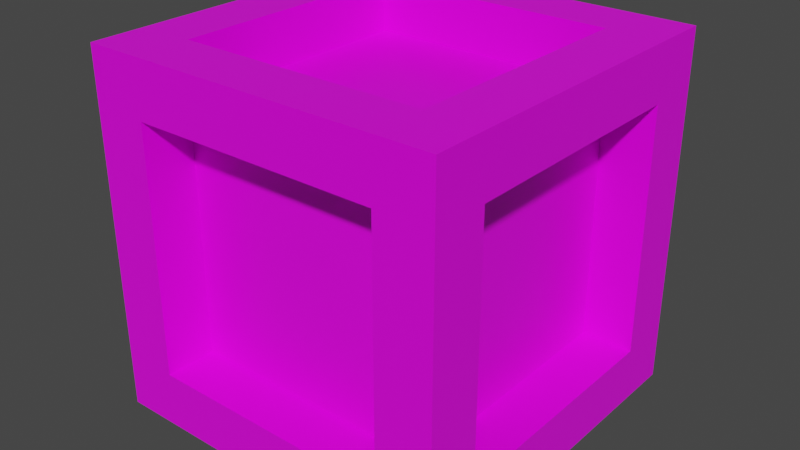 # Source: box.blend  (saved by Blender 2.91.10; exported with 4.5.12 LTS)
import bpy
from mathutils import Matrix  # noqa: F401  (used for matrix-valued properties, if any)

bpy.ops.wm.read_factory_settings(use_empty=True)
scene = bpy.context.scene
scene.name = 'Scene'

# ---- collections
col_collection = bpy.data.collections.new('Collection'); scene.collection.children.link(col_collection)

# ---- images (referenced by path relative to the original .blend; pixels are not part of the script)
import os
ASSET_DIR = os.environ.get("B2B_ASSET_DIR", "")  # directory of the original .blend (textures are referenced by path, not embedded)
HERE = os.path.dirname(os.path.abspath(__file__))  # packed textures are extracted next to this script under _unpacked/

def load_image(name, relpath, width, height, colorspace="sRGB"):
    """Load a texture the original file referenced (path relative to the .blend, or extracted next to this script)."""
    p = next((c for c in (os.path.join(HERE, relpath), os.path.join(ASSET_DIR, relpath)) if relpath and os.path.exists(c)), "")
    if p:
        img = bpy.data.images.load(p, check_existing=True)
        img.name = name
    else:  # same state as the original file: an image datablock whose file is absent (Cycles renders it pink)
        img = bpy.data.images.new(name, width, height)
        img.source = "FILE"
        img.filepath = "//" + (relpath or name)
    img.colorspace_settings.name = colorspace
    return img
img_imphenziapalette01_256_gradient_png = load_image('ImphenziaPalette01-256-Gradient.png', 'ImphenziaPalette01-256-Gradient.png', 1024, 1024, 'sRGB')
img_journey_32x_png = load_image('journey-32x.png', 'journey-32x.png', 1024, 1024, 'sRGB')

# ---- materials (node trees are filled in below, after node groups)
mat_material = bpy.data.materials.new('Material')
mat_material.alpha_threshold = 0.0
mat_material.use_transparent_shadow = False
mat_material.line_color = (0.0, 0.0, 0.0, 1.0)

# ---- node groups
ng_auto_smooth = bpy.data.node_groups.new('Auto Smooth', 'GeometryNodeTree')
_s = ng_auto_smooth.interface.new_socket(name='Geometry', in_out='OUTPUT', socket_type='NodeSocketGeometry')
_s = ng_auto_smooth.interface.new_socket(name='Geometry', in_out='INPUT', socket_type='NodeSocketGeometry')
_s = ng_auto_smooth.interface.new_socket(name='Angle', in_out='INPUT', socket_type='NodeSocketFloat')
_s.subtype = 'ANGLE'
_s.min_value = 0.0
_s.max_value = 3.142
ng_auto_smooth.is_modifier = True
_N = ng_auto_smooth.nodes; _L = ng_auto_smooth.links
n0 = _N.new('NodeGroupOutput'); n0.name = 'Group Output'; n0.location = (480, -100)
n1 = _N.new('NodeGroupInput'); n1.name = 'Group Input'; n1.location = (-420, -300)
n2 = _N.new('NodeGroupInput'); n2.name = 'Group Input.001'; n2.location = (-60, -100)
n3 = _N.new('GeometryNodeSetShadeSmooth'); n3.name = 'Set Shade Smooth'; n3.location = (120, -100)
n3.domain = 'EDGE'
n4 = _N.new('GeometryNodeSetShadeSmooth'); n4.name = 'Set Shade Smooth.001'; n4.location = (300, -100)
n5 = _N.new('GeometryNodeInputMeshEdgeAngle'); n5.name = 'Edge Angle'; n5.location = (-420, -220)
n6 = _N.new('GeometryNodeInputEdgeSmooth'); n6.name = 'Is Edge Smooth'; n6.location = (-60, -160)
n7 = _N.new('GeometryNodeInputShadeSmooth'); n7.name = 'Is Face Smooth'; n7.location = (-240, -340)
n8 = _N.new('FunctionNodeBooleanMath'); n8.name = 'Boolean Math'; n8.location = (-60, -220)
n9 = _N.new('FunctionNodeCompare'); n9.name = 'Compare'; n9.location = (-240, -180)
n9.operation = 'LESS_EQUAL'
_L.new(n5.outputs[0], n9.inputs[0])
_L.new(n4.outputs[0], n0.inputs[0])
_L.new(n1.outputs[1], n9.inputs[1])
_L.new(n9.outputs[0], n8.inputs[0])
_L.new(n7.outputs[0], n8.inputs[1])
_L.new(n2.outputs[0], n3.inputs[0])
_L.new(n6.outputs[0], n3.inputs[1])
_L.new(n3.outputs[0], n4.inputs[0])
_L.new(n8.outputs[0], n3.inputs[2])
n0.is_active_output = True

# ---- material node trees
mat_material.use_nodes = True; mat_material.node_tree.nodes.clear()
_N = mat_material.node_tree.nodes; _L = mat_material.node_tree.links
n0 = _N.new('ShaderNodeOutputMaterial'); n0.name = 'Material Output'; n0.location = (300, 300)
n1 = _N.new('ShaderNodeBsdfPrincipled'); n1.name = 'Principled BSDF'; n1.location = (10, 300)
n1.distribution = 'GGX'
n1.subsurface_method = 'BURLEY'
n1.inputs[2].default_value = 0.4
n1.inputs[3].default_value = 1.45
n1.inputs[27].default_value = (0.0, 0.0, 0.0, 1.0)
n1.inputs[28].default_value = 1.0
n2 = _N.new('ShaderNodeTexImage'); n2.name = 'Image Texture'; n2.location = (-416, 115)
n2.image = img_imphenziapalette01_256_gradient_png
n2.interpolation = 'Closest'
n3 = _N.new('ShaderNodeTexImage'); n3.name = 'Image Texture.001'; n3.location = (-508, 344)
n3.image = img_journey_32x_png
_L.new(n1.outputs[0], n0.inputs[0])
_L.new(n3.outputs[0], n1.inputs[0])
n0.is_active_output = True

# ---- world
world_world = bpy.data.worlds.new('World'); scene.world = world_world
world_world.use_nodes = True; world_world.node_tree.nodes.clear()
_N = world_world.node_tree.nodes; _L = world_world.node_tree.links
n0 = _N.new('ShaderNodeOutputWorld'); n0.name = 'World Output'; n0.location = (300, 300)
n1 = _N.new('ShaderNodeBackground'); n1.name = 'Background'; n1.location = (10, 300)
n1.inputs[0].default_value = (0.05088, 0.05088, 0.05088, 1.0)
_L.new(n1.outputs[0], n0.inputs[0])
n0.is_active_output = True
world_world.color = (0.05088, 0.05088, 0.05088)
world_world.use_sun_shadow = False
world_world.sun_shadow_jitter_overblur = 0.0

# ---- meshes
me_cube = bpy.data.meshes.new('Cube')
me_cube.from_pydata([(1.0, 1.0, 1.0), (1.0, 1.0, -1.0), (1.0, -1.0, 1.0), (1.0, -1.0, -1.0), (-1.0, 1.0, 1.0), (-1.0, 1.0, -1.0), (-1.0, -1.0, 1.0), (-1.0, -1.0, -1.0), (1.0, -1.0, 1.0), (-1.0, -1.0, 1.0), (1.0, 1.0, 1.0), (-1.0, 1.0, 1.0), (-1.0, 1.0, 1.0), (-1.0, -1.0, 1.0), (-1.0, -1.0, 1.0), (-1.0, 1.0, 1.0), (0.6908, -1.0, -0.6908), (0.6908, -1.0, 0.6908), (-0.6908, -1.0, 0.6908), (-0.6908, -1.0, -0.6908), (-1.0, -0.6908, -0.6908), (-1.0, -0.6908, 0.6908), (-1.0, 0.6908, 0.6908), (-1.0, 0.6908, -0.6908), (-0.6908, 0.6908, -1.0), (0.6908, 0.6908, -1.0), (0.6908, -0.6908, -1.0), (-0.6908, -0.6908, -1.0), (1.0, 0.6908, -0.6908), (1.0, 0.6908, 0.6908), (1.0, -0.6908, 0.6908), (1.0, -0.6908, -0.6908), (-0.6908, 1.0, -0.6908), (-0.6908, 1.0, 0.6908), (0.6908, 1.0, 0.6908), (0.6908, 1.0, -0.6908), (0.6908, 0.6908, 1.0), (-0.6908, 0.6908, 1.0), (-0.6908, -0.6908, 1.0), (0.6908, -0.6908, 1.0), (1.0, -1.0, 1.0), (1.0, 1.0, 1.0), (1.0, 1.0, 1.0), (1.0, -1.0, 1.0), (1.0, 1.0, 1.0), (-1.0, 1.0, 1.0), (-1.0, 1.0, 1.0), (1.0, 1.0, 1.0), (-1.0, -1.0, 1.0), (1.0, -1.0, 1.0), (1.0, -1.0, 1.0), (-1.0, -1.0, 1.0), (-1.0, -1.0, 1.0), (-1.0, 1.0, 1.0), (-1.0, 1.0, 1.0), (-1.0, -1.0, 1.0), (0.6908, -0.7136, 0.6908), (0.6908, -0.7136, -0.6908), (-0.6908, -0.7136, -0.6908), (-0.6908, -0.7136, 0.6908), (-0.7136, -0.6908, -0.6908), (-0.7136, -0.6908, 0.6908), (-0.7136, 0.6908, -0.6908), (-0.7136, 0.6908, 0.6908), (0.6908, 0.6908, -0.7136), (-0.6908, 0.6908, -0.7136), (-0.6908, -0.6908, -0.7136), (0.6908, -0.6908, -0.7136), (0.7136, 0.6908, 0.6908), (0.7136, 0.6908, -0.6908), (0.7136, -0.6908, -0.6908), (0.7136, -0.6908, 0.6908), (-0.6908, 0.7136, 0.6908), (-0.6908, 0.7136, -0.6908), (0.6908, 0.7136, -0.6908), (0.6908, 0.7136, 0.6908), (-0.6908, 0.6908, 0.7136), (0.6908, 0.6908, 0.7136), (0.6908, -0.6908, 0.7136), (-0.6908, -0.6908, 0.7136), (1.0, 1.0, 1.0), (1.0, -1.0, 1.0), (1.0, -1.0, 1.0), (1.0, 1.0, 1.0), (-1.0, 1.0, 1.0), (1.0, 1.0, 1.0), (1.0, 1.0, 1.0), (-1.0, 1.0, 1.0), (1.0, -1.0, 1.0), (-1.0, -1.0, 1.0), (-1.0, -1.0, 1.0), (1.0, -1.0, 1.0)], [], [(24, 25, 64, 65), (44, 45, 84, 85), (17, 18, 59, 56), (37, 38, 79, 76), (19, 16, 57, 58), (39, 36, 77, 78), (30, 31, 70, 71), (16, 17, 56, 57), (50, 51, 90, 91), (36, 37, 76, 77), (4, 6, 13, 12), (6, 9, 14, 13), (9, 11, 15, 14), (11, 4, 12, 15), (3, 2, 17, 16), (2, 6, 18, 17), (6, 7, 19, 18), (7, 3, 16, 19), (7, 6, 21, 20), (6, 4, 22, 21), (4, 5, 23, 22), (5, 7, 20, 23), (5, 1, 25, 24), (1, 3, 26, 25), (3, 7, 27, 26), (7, 5, 24, 27), (1, 0, 29, 28), (0, 2, 30, 29), (2, 3, 31, 30), (3, 1, 28, 31), (5, 4, 33, 32), (4, 0, 34, 33), (0, 1, 35, 34), (1, 5, 32, 35), (10, 11, 37, 36), (11, 9, 38, 37), (9, 8, 39, 38), (8, 10, 36, 39), (2, 0, 41, 40), (0, 10, 42, 41), (10, 8, 43, 42), (8, 2, 40, 43), (0, 4, 45, 44), (4, 11, 46, 45), (11, 10, 47, 46), (10, 0, 44, 47), (6, 2, 49, 48), (2, 8, 50, 49), (8, 9, 51, 50), (9, 6, 48, 51), (53, 52, 55, 54), (57, 56, 59, 58), (60, 61, 63, 62), (65, 64, 67, 66), (69, 68, 71, 70), (73, 72, 75, 74), (77, 76, 79, 78), (81, 80, 83, 82), (85, 84, 87, 86), (89, 88, 91, 90), (38, 39, 78, 79), (18, 19, 58, 59), (47, 44, 85, 86), (27, 24, 65, 66), (45, 46, 87, 84), (25, 26, 67, 64), (32, 33, 72, 73), (46, 47, 86, 87), (12, 13, 52, 53), (26, 27, 66, 67), (35, 32, 73, 74), (15, 12, 53, 54), (33, 34, 75, 72), (13, 14, 55, 52), (40, 41, 80, 81), (20, 21, 61, 60), (34, 35, 74, 75), (14, 15, 54, 55), (43, 40, 81, 82), (23, 20, 60, 62), (41, 42, 83, 80), (21, 22, 63, 61), (48, 49, 88, 89), (28, 29, 68, 69), (42, 43, 82, 83), (22, 23, 62, 63), (51, 48, 89, 90), (31, 28, 69, 70), (49, 50, 91, 88), (29, 30, 71, 68)])
_uv = me_cube.uv_layers.new(name='UVMap')
_uv.uv.foreach_set('vector', [0.9433, 0.5529, 0.9433, 0.5529, 0.9433, 0.5529, 0.9433, 0.5529, 0.9433, 0.5529, 0.9433, 0.5529, 0.9433, 0.5529, 0.9433, 0.5529, 0.9433, 0.5529, 0.9433, 0.5529, 0.9433, 0.5529, 0.9433, 0.5529, 0.9433, 0.5529, 0.9433, 0.5529, 0.9433, 0.5529, 0.9433, 0.5529, 0.9433, 0.5529, 0.9433, 0.5529, 0.9433, 0.5529, 0.9433, 0.5529, 0.9433, 0.5529, 0.9433, 0.5529, 0.9433, 0.5529, 0.9433, 0.5529, 0.9433, 0.5529, 0.9433, 0.5529, 0.9433, 0.5529, 0.9433, 0.5529, 0.9433, 0.5529, 0.9433, 0.5529, 0.9433, 0.5529, 0.9433, 0.5529, 0.9433, 0.5529, 0.9433, 0.5529, 0.9433, 0.5529, 0.9433, 0.5529, 0.9433, 0.5529, 0.9433, 0.5529, 0.9433, 0.5529, 0.9433, 0.5529, 0.9433, 0.5529, 0.9433, 0.5529, 0.9433, 0.5529, 0.9433, 0.5529, 0.9433, 0.5529, 0.9433, 0.5529, 0.9433, 0.5529, 0.9433, 0.5529, 0.9433, 0.5529, 0.9433, 0.5529, 0.9433, 0.5529, 0.9433, 0.5529, 0.9433, 0.5529, 0.9433, 0.5529, 0.9433, 0.5529, 0.9433, 0.5529, 0.9433, 0.5529, 0.9433, 0.5529, 0.9433, 0.5529, 0.9433, 0.5529, 0.9433, 0.5529, 0.9433, 0.5529, 0.9433, 0.5529, 0.9433, 0.5529, 0.9433, 0.5529, 0.9433, 0.5529, 0.9433, 0.5529, 0.9433, 0.5529, 0.9433, 0.5529, 0.9433, 0.5529, 0.9433, 0.5529, 0.9433, 0.5529, 0.9433, 0.5529, 0.9433, 0.5529, 0.9433, 0.5529, 0.9433, 0.5529, 0.9433, 0.5529, 0.9433, 0.5529, 0.9433, 0.5529, 0.9433, 0.5529, 0.9433, 0.5529, 0.9433, 0.5529, 0.9433, 0.5529, 0.9433, 0.5529, 0.9433, 0.5529, 0.9433, 0.5529, 0.9433, 0.5529, 0.9433, 0.5529, 0.9433, 0.5529, 0.9433, 0.5529, 0.9433, 0.5529, 0.9433, 0.5529, 0.9433, 0.5529, 0.9433, 0.5529, 0.9433, 0.5529, 0.9433, 0.5529, 0.9433, 0.5529, 0.9433, 0.5529, 0.9433, 0.5529, 0.9433, 0.5529, 0.9433, 0.5529, 0.9433, 0.5529, 0.9433, 0.5529, 0.9433, 0.5529, 0.9433, 0.5529, 0.9433, 0.5529, 0.9433, 0.5529, 0.9433, 0.5529, 0.9433, 0.5529, 0.9433, 0.5529, 0.9433, 0.5529, 0.9433, 0.5529, 0.9433, 0.5529, 0.9433, 0.5529, 0.9433, 0.5529, 0.9433, 0.5529, 0.9433, 0.5529, 0.9433, 0.5529, 0.9433, 0.5529, 0.9433, 0.5529, 0.9433, 0.5529, 0.9433, 0.5529, 0.9433, 0.5529, 0.9433, 0.5529, 0.9433, 0.5529, 0.9433, 0.5529, 0.9433, 0.5529, 0.9433, 0.5529, 0.9433, 0.5529, 0.9433, 0.5529, 0.9433, 0.5529, 0.9433, 0.5529, 0.9433, 0.5529, 0.9433, 0.5529, 0.9433, 0.5529, 0.9433, 0.5529, 0.9433, 0.5529, 0.9433, 0.5529, 0.9433, 0.5529, 0.9433, 0.5529, 0.9433, 0.5529, 0.9433, 0.5529, 0.9433, 0.5529, 0.9433, 0.5529, 0.9433, 0.5529, 0.9433, 0.5529, 0.9433, 0.5529, 0.9433, 0.5529, 0.9433, 0.5529, 0.9433, 0.5529, 0.9433, 0.5529, 0.9433, 0.5529, 0.9433, 0.5529, 0.9433, 0.5529, 0.9433, 0.5529, 0.9433, 0.5529, 0.9433, 0.5529, 0.9433, 0.5529, 0.9433, 0.5529, 0.9433, 0.5529, 0.9433, 0.5529, 0.9433, 0.5529, 0.9433, 0.5529, 0.9433, 0.5529, 0.9433, 0.5529, 0.9433, 0.5529, 0.9433, 0.5529, 0.9433, 0.5529, 0.9433, 0.5529, 0.9433, 0.5529, 0.9433, 0.5529, 0.9433, 0.5529, 0.9433, 0.5529, 0.9433, 0.5529, 0.9433, 0.5529, 0.9433, 0.5529, 0.9433, 0.5529, 0.9433, 0.5529, 0.9433, 0.5529, 0.9433, 0.5529, 0.9433, 0.5529, 0.9433, 0.5529, 0.9433, 0.5529, 0.9433, 0.5529, 0.9433, 0.5529, 0.9433, 0.5529, 0.9433, 0.5529, 0.9433, 0.5529, 0.9433, 0.5529, 0.9433, 0.5529, 0.9433, 0.5529, 0.9433, 0.5529, 0.9433, 0.5529, 0.9433, 0.5529, 0.9433, 0.5529, 0.9433, 0.5529, 0.9433, 0.5529, 0.9433, 0.5529, 0.9433, 0.5529, 0.9433, 0.5529, 0.9433, 0.5529, 0.9433, 0.5529, 0.9433, 0.5529, 0.9433, 0.5529, 0.9433, 0.5529, 0.9433, 0.5529, 0.9433, 0.5529, 0.9433, 0.5529, 0.9433, 0.5529, 0.9433, 0.5529, 0.9433, 0.5529, 0.9433, 0.5529, 0.9433, 0.5529, 0.9433, 0.5529, 0.9433, 0.5529, 0.9433, 0.5529, 0.9433, 0.5529, 0.9433, 0.5529, 0.9433, 0.5529, 0.9433, 0.5529, 0.9433, 0.5529, 0.9433, 0.5529, 0.9433, 0.5529, 0.9433, 0.5529, 0.9433, 0.5529, 0.9433, 0.5529, 0.9433, 0.5529, 0.9433, 0.5529, 0.9433, 0.5529, 0.9433, 0.5529, 0.9433, 0.5529, 0.9433, 0.5529, 0.9433, 0.5529, 0.9433, 0.5529, 0.9433, 0.5529, 0.9433, 0.5529, 0.9433, 0.5529, 0.9433, 0.5529, 0.9433, 0.5529, 0.9433, 0.5529, 0.9433, 0.5529, 0.9433, 0.5529, 0.9433, 0.5529, 0.9433, 0.5529, 0.9433, 0.5529, 0.9433, 0.5529, 0.9433, 0.5529, 0.9433, 0.5529, 0.9433, 0.5529, 0.9433, 0.5529, 0.9433, 0.5529, 0.9433, 0.5529, 0.9433, 0.5529, 0.9433, 0.5529, 0.9433, 0.5529, 0.9433, 0.5529, 0.9433, 0.5529, 0.9433, 0.5529, 0.9433, 0.5529, 0.9433, 0.5529, 0.9433, 0.5529, 0.9433, 0.5529, 0.9433, 0.5529, 0.9433, 0.5529, 0.9433, 0.5529, 0.9433, 0.5529, 0.9433, 0.5529, 0.9433, 0.5529, 0.9433, 0.5529, 0.9433, 0.5529, 0.9433, 0.5529, 0.9433, 0.5529, 0.9433, 0.5529, 0.9433, 0.5529, 0.9433, 0.5529, 0.9433, 0.5529, 0.9433, 0.5529, 0.9433, 0.5529, 0.9433, 0.5529, 0.9433, 0.5529, 0.9433, 0.5529, 0.9433, 0.5529, 0.9433, 0.5529, 0.9433, 0.5529, 0.9433, 0.5529, 0.9433, 0.5529, 0.9433, 0.5529, 0.9433, 0.5529, 0.9433, 0.5529, 0.9433, 0.5529, 0.9433, 0.5529, 0.9433, 0.5529, 0.9433, 0.5529, 0.9433, 0.5529, 0.9433, 0.5529, 0.9433, 0.5529, 0.9433, 0.5529, 0.9433, 0.5529, 0.9433, 0.5529, 0.9433, 0.5529, 0.9433, 0.5529, 0.9433, 0.5529, 0.9433, 0.5529, 0.9433, 0.5529, 0.9433, 0.5529, 0.9433, 0.5529, 0.9433, 0.5529, 0.9433, 0.5529, 0.9433, 0.5529, 0.9433, 0.5529, 0.9433, 0.5529, 0.9433, 0.5529, 0.9433, 0.5529, 0.9433, 0.5529, 0.9433, 0.5529, 0.9433, 0.5529, 0.9433, 0.5529, 0.9433, 0.5529, 0.9433, 0.5529, 0.9433, 0.5529, 0.9433, 0.5529, 0.9433, 0.5529, 0.9433, 0.5529, 0.9433, 0.5529, 0.9433, 0.5529, 0.9433, 0.5529, 0.9433, 0.5529, 0.9433, 0.5529, 0.9433, 0.5529, 0.9433, 0.5529, 0.9433, 0.5529, 0.9433, 0.5529, 0.9433, 0.5529, 0.9433, 0.5529, 0.9433, 0.5529, 0.9433, 0.5529, 0.9433, 0.5529, 0.9433, 0.5529, 0.9433, 0.5529, 0.9433, 0.5529, 0.9433, 0.5529, 0.9433, 0.5529, 0.9433, 0.5529, 0.9433, 0.5529, 0.9433, 0.5529, 0.9433, 0.5529, 0.9433, 0.5529, 0.9433, 0.5529, 0.9433, 0.5529, 0.9433, 0.5529, 0.9433, 0.5529, 0.9433, 0.5529, 0.9433, 0.5529, 0.9433, 0.5529, 0.9433, 0.5529, 0.9433, 0.5529, 0.9433, 0.5529, 0.9433, 0.5529, 0.9433, 0.5529, 0.9433, 0.5529])
me_cube.materials.append(mat_material)
me_cube.use_remesh_preserve_volume = False
me_cube.use_remesh_preserve_attributes = False
me_cube.use_mirror_vertex_groups = False
me_cube.update()

# ---- objects
ob_cube = bpy.data.objects.new('Cube', me_cube)

# ---- transforms, parenting, visibility, modifiers, constraints
ob_cube.location = (0.0, 0.0, 0.0)
ob_cube.lock_rotations_4d = False
ob_cube.empty_display_type = 'ARROWS'
ob_cube.lineart.crease_threshold = 0.0
_m = ob_cube.modifiers.new('Auto Smooth', 'NODES')
_m.node_group = ng_auto_smooth
_gi = [s.identifier for s in ng_auto_smooth.interface.items_tree if s.item_type == 'SOCKET' and s.in_out == 'INPUT']
_m[_gi[1]] = 0.5236  # Angle

# ---- collection membership
col_collection.objects.link(ob_cube)

# ---- scene / render settings (as saved in the file)
scene.frame_start = 1; scene.frame_end = 250; scene.frame_set(40)
scene.render.engine = 'BLENDER_EEVEE_NEXT'
scene.cycles.use_denoising = False
scene.cycles.samples = 128
scene.cycles.sampling_pattern = 'TABULATED_SOBOL'
scene.cycles.use_adaptive_sampling = False
scene.cycles.use_light_tree = False
scene.view_settings.view_transform = 'Filmic'
bpy.context.view_layer.update()

# ---- added for rendering (the .blend has no active camera and no usable light): camera, sun
cam_auto = bpy.data.cameras.new('AutoCamera')
cam_auto.lens = 50.0
cam_auto.sensor_width = 36.0
cam_auto.clip_end = 1000.0
ob_auto_camera = bpy.data.objects.new('AutoCamera', cam_auto)
scene.collection.objects.link(ob_auto_camera)
ob_auto_camera.location = (3.20507, -3.84609, 2.56406)
ob_auto_camera.rotation_euler = (1.09748, -7.21219e-08, 0.694738)
scene.camera = ob_auto_camera
light_auto_sun = bpy.data.lights.new('AutoSun', 'SUN')
light_auto_sun.energy = 3.0
light_auto_sun.angle = 0.0523599
ob_auto_sun = bpy.data.objects.new('AutoSun', light_auto_sun)
scene.collection.objects.link(ob_auto_sun)
ob_auto_sun.rotation_euler = (0.872665, 0.174533, 0.523599)
bpy.context.view_layer.update()
